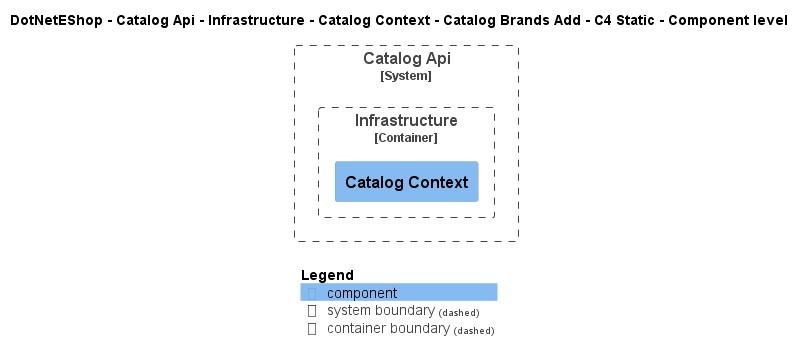

The diagram above was rendered by PlantUML. Its source (embedded in the PNG):
@startuml
!include ..\..\..\..\..\..\..\..\..\.c4s\C4_Component.puml

AddElementTag("c4interflow:lifecycle:new", $bgColor=green, $fontColor=#ffffff, $borderColor=green, $shadowing="False")
AddElementTag("c4interflow:lifecycle:changed", $bgColor=orange, $fontColor=#ffffff, $borderColor=orange, $shadowing="False")
AddElementTag("c4interflow:lifecycle:removed", $bgColor=red, $fontColor=#ffffff, $borderColor=red, $shadowing="False")

AddRelTag("c4interflow:lifecycle:new", $textColor=green, $lineColor=green)
AddRelTag("c4interflow:lifecycle:changed", $textColor=orange, $lineColor=orange)
AddRelTag("c4interflow:lifecycle:removed", $textColor=red, $lineColor=red)

SHOW_PERSON_PORTRAIT()
LAYOUT_TOP_DOWN()

skinparam linetype polyline

title DotNetEShop - Catalog Api - Infrastructure - Catalog Context - Catalog Brands Add - C4 Static - Component level


System_Boundary(DotNetEShop.SoftwareSystems.CatalogApi, "Catalog Api") {
    
Container_Boundary(DotNetEShop.SoftwareSystems.CatalogApi.Containers.Infrastructure, "Infrastructure") {
    Component(DotNetEShop.SoftwareSystems.CatalogApi.Containers.Infrastructure.Components.CatalogContext, "Catalog Context", "", "")
}
}



SHOW_LEGEND()
@enduml